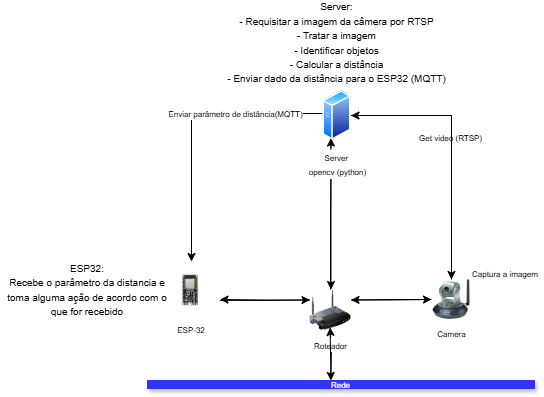

The diagram above was exported from draw.io. Its source (the exported page's mxGraphModel, read from the mxfile embedded in the PNG):
<mxGraphModel dx="875" dy="435" grid="0" gridSize="10" guides="1" tooltips="1" connect="1" arrows="1" fold="1" page="1" pageScale="1" pageWidth="850" pageHeight="1100" math="0" shadow="0">
  <root>
    <mxCell id="0" />
    <mxCell id="1" parent="0" />
    <mxCell id="8iz3iPMznLfVOZVOl1d5-3" style="edgeStyle=orthogonalEdgeStyle;rounded=0;orthogonalLoop=1;jettySize=auto;html=1;exitX=1;exitY=0.5;exitDx=0;exitDy=0;" parent="1" source="HyZAOe8XwY_IyjHFgoTR-4" target="8iz3iPMznLfVOZVOl1d5-2" edge="1">
      <mxGeometry relative="1" as="geometry">
        <Array as="points">
          <mxPoint x="493" y="126" />
        </Array>
      </mxGeometry>
    </mxCell>
    <mxCell id="8iz3iPMznLfVOZVOl1d5-6" value="&lt;font style=&quot;font-size: 8px;&quot;&gt;Get video (RTSP)&lt;/font&gt;" style="edgeLabel;html=1;align=center;verticalAlign=middle;resizable=0;points=[];" parent="8iz3iPMznLfVOZVOl1d5-3" connectable="0" vertex="1">
      <mxGeometry x="-0.0719" y="-1" relative="1" as="geometry">
        <mxPoint as="offset" />
      </mxGeometry>
    </mxCell>
    <mxCell id="8iz3iPMznLfVOZVOl1d5-9" style="edgeStyle=orthogonalEdgeStyle;rounded=0;orthogonalLoop=1;jettySize=auto;html=1;" parent="1" source="8iz3iPMznLfVOZVOl1d5-1" target="8iz3iPMznLfVOZVOl1d5-8" edge="1">
      <mxGeometry relative="1" as="geometry" />
    </mxCell>
    <mxCell id="8iz3iPMznLfVOZVOl1d5-10" value="&lt;font style=&quot;font-size: 8px;&quot;&gt;Enviar parâmetro de distância(MQTT)&lt;/font&gt;" style="edgeLabel;html=1;align=center;verticalAlign=middle;resizable=0;points=[];" parent="8iz3iPMznLfVOZVOl1d5-9" connectable="0" vertex="1">
      <mxGeometry x="0.1053" y="-2" relative="1" as="geometry">
        <mxPoint x="46" y="-23" as="offset" />
      </mxGeometry>
    </mxCell>
    <mxCell id="-w7ceK-328Hv7js2M-gW-6" style="edgeStyle=orthogonalEdgeStyle;rounded=0;orthogonalLoop=1;jettySize=auto;html=1;exitX=0.25;exitY=1;exitDx=0;exitDy=0;" parent="1" source="HyZAOe8XwY_IyjHFgoTR-4" target="-w7ceK-328Hv7js2M-gW-4" edge="1">
      <mxGeometry relative="1" as="geometry">
        <Array as="points">
          <mxPoint x="372" y="153" />
          <mxPoint x="372" y="224" />
        </Array>
      </mxGeometry>
    </mxCell>
    <mxCell id="8iz3iPMznLfVOZVOl1d5-1" value="&lt;font style=&quot;font-size: 8px;&quot;&gt;Server&amp;nbsp;&lt;/font&gt;&lt;div&gt;&lt;font style=&quot;font-size: 8px;&quot;&gt;opencv (python)&lt;/font&gt;&lt;/div&gt;" style="image;aspect=fixed;perimeter=ellipsePerimeter;html=1;align=center;shadow=0;dashed=0;spacingTop=3;image=img/lib/active_directory/generic_server.svg;" parent="1" vertex="1">
      <mxGeometry x="364.5" y="99" width="28.000000000000004" height="50" as="geometry" />
    </mxCell>
    <mxCell id="-w7ceK-328Hv7js2M-gW-5" style="edgeStyle=orthogonalEdgeStyle;rounded=0;orthogonalLoop=1;jettySize=auto;html=1;entryX=1;entryY=0.25;entryDx=0;entryDy=0;" parent="1" source="8iz3iPMznLfVOZVOl1d5-2" target="-w7ceK-328Hv7js2M-gW-4" edge="1">
      <mxGeometry relative="1" as="geometry" />
    </mxCell>
    <mxCell id="HyZAOe8XwY_IyjHFgoTR-5" style="edgeStyle=orthogonalEdgeStyle;rounded=0;orthogonalLoop=1;jettySize=auto;html=1;exitX=0.5;exitY=0;exitDx=0;exitDy=0;entryX=1;entryY=0.5;entryDx=0;entryDy=0;" edge="1" parent="1" source="8iz3iPMznLfVOZVOl1d5-2" target="HyZAOe8XwY_IyjHFgoTR-4">
      <mxGeometry relative="1" as="geometry" />
    </mxCell>
    <mxCell id="8iz3iPMznLfVOZVOl1d5-2" value="&lt;font style=&quot;font-size: 8px;&quot;&gt;Camera&lt;/font&gt;" style="image;html=1;image=img/lib/clip_art/networking/Ip_Camera_128x128.png" parent="1" vertex="1">
      <mxGeometry x="473" y="290" width="40" height="40" as="geometry" />
    </mxCell>
    <mxCell id="8iz3iPMznLfVOZVOl1d5-7" value="&lt;div&gt;&lt;span style=&quot;font-size: 10px;&quot;&gt;Server:&lt;/span&gt;&lt;/div&gt;&lt;font style=&quot;font-size: 10px;&quot;&gt;- Requisitar a imagem da câmera por RTSP&lt;/font&gt;&lt;div&gt;&lt;font style=&quot;font-size: 10px;&quot;&gt;- Tratar a imagem&lt;/font&gt;&lt;/div&gt;&lt;div&gt;&lt;font style=&quot;font-size: 10px;&quot;&gt;- Identificar objetos&lt;/font&gt;&lt;/div&gt;&lt;div&gt;&lt;font style=&quot;font-size: 10px;&quot;&gt;- Calcular a distância&lt;/font&gt;&lt;/div&gt;&lt;div&gt;&lt;font style=&quot;font-size: 10px;&quot;&gt;- Enviar dado da distância para o ESP32 (MQTT)&lt;/font&gt;&lt;/div&gt;" style="text;html=1;align=center;verticalAlign=middle;whiteSpace=wrap;rounded=0;" parent="1" vertex="1">
      <mxGeometry x="250.75" y="14" width="255.5" height="79" as="geometry" />
    </mxCell>
    <mxCell id="-w7ceK-328Hv7js2M-gW-2" style="edgeStyle=orthogonalEdgeStyle;rounded=0;orthogonalLoop=1;jettySize=auto;html=1;entryX=0;entryY=0.25;entryDx=0;entryDy=0;exitX=0.981;exitY=0.671;exitDx=0;exitDy=0;exitPerimeter=0;" parent="1" source="8iz3iPMznLfVOZVOl1d5-8" target="-w7ceK-328Hv7js2M-gW-4" edge="1">
      <mxGeometry relative="1" as="geometry">
        <mxPoint x="318.8275777882543" y="325.7930992389547" as="targetPoint" />
      </mxGeometry>
    </mxCell>
    <mxCell id="8iz3iPMznLfVOZVOl1d5-8" value="ESP-32" style="shape=image;verticalLabelPosition=bottom;labelBackgroundColor=default;verticalAlign=top;aspect=fixed;imageAspect=0;image=data:image/jpeg,(base64 omitted: 4988 chars);fontSize=8;" parent="1" vertex="1">
      <mxGeometry x="204" y="272" width="58" height="58" as="geometry" />
    </mxCell>
    <mxCell id="8iz3iPMznLfVOZVOl1d5-11" value="&lt;font style=&quot;font-size: 10px;&quot;&gt;ESP32:&lt;/font&gt;&lt;div&gt;&lt;font style=&quot;font-size: 10px;&quot;&gt;Recebe o parâmetro da distancia e toma alguma ação de acordo com o que for recebido&lt;/font&gt;&lt;/div&gt;" style="text;html=1;align=center;verticalAlign=middle;whiteSpace=wrap;rounded=0;" parent="1" vertex="1">
      <mxGeometry x="42" y="268.5" width="174" height="63" as="geometry" />
    </mxCell>
    <mxCell id="8iz3iPMznLfVOZVOl1d5-13" value="&lt;span style=&quot;font-size: 8px;&quot;&gt;Captura a imagem&lt;/span&gt;" style="text;html=1;align=center;verticalAlign=middle;whiteSpace=wrap;rounded=0;" parent="1" vertex="1">
      <mxGeometry x="508" y="268.5" width="78" height="31.5" as="geometry" />
    </mxCell>
    <mxCell id="-w7ceK-328Hv7js2M-gW-9" style="edgeStyle=orthogonalEdgeStyle;rounded=0;orthogonalLoop=1;jettySize=auto;html=1;entryX=1;entryY=1;entryDx=0;entryDy=0;exitX=0.528;exitY=-0.073;exitDx=0;exitDy=0;exitPerimeter=0;" parent="1" edge="1">
      <mxGeometry relative="1" as="geometry">
        <mxPoint x="372.416" y="386.34299999999996" as="sourcePoint" />
        <mxPoint x="371.58" y="338" as="targetPoint" />
      </mxGeometry>
    </mxCell>
    <mxCell id="-w7ceK-328Hv7js2M-gW-1" value="&lt;font color=&quot;#ffffff&quot;&gt;&lt;span style=&quot;font-size: 8px;&quot;&gt;Rede&lt;/span&gt;&lt;/font&gt;" style="rounded=0;whiteSpace=wrap;html=1;fillColor=#3333FF;shadow=1;strokeColor=#3333FF;align=center;" parent="1" vertex="1">
      <mxGeometry x="189" y="391" width="387" height="8" as="geometry" />
    </mxCell>
    <mxCell id="HyZAOe8XwY_IyjHFgoTR-6" style="edgeStyle=orthogonalEdgeStyle;rounded=0;orthogonalLoop=1;jettySize=auto;html=1;exitX=0.5;exitY=0;exitDx=0;exitDy=0;entryX=0.25;entryY=1;entryDx=0;entryDy=0;" edge="1" parent="1" source="-w7ceK-328Hv7js2M-gW-4" target="HyZAOe8XwY_IyjHFgoTR-4">
      <mxGeometry relative="1" as="geometry" />
    </mxCell>
    <mxCell id="HyZAOe8XwY_IyjHFgoTR-8" style="edgeStyle=orthogonalEdgeStyle;rounded=0;orthogonalLoop=1;jettySize=auto;html=1;exitX=1;exitY=0.25;exitDx=0;exitDy=0;" edge="1" parent="1" source="-w7ceK-328Hv7js2M-gW-4" target="8iz3iPMznLfVOZVOl1d5-2">
      <mxGeometry relative="1" as="geometry" />
    </mxCell>
    <mxCell id="-w7ceK-328Hv7js2M-gW-4" value="&lt;font style=&quot;font-size: 8px;&quot;&gt;Roteador&lt;/font&gt;" style="image;html=1;image=img/lib/clip_art/networking/Wireless_Router_128x128.png" parent="1" vertex="1">
      <mxGeometry x="351.5" y="300" width="41" height="42" as="geometry" />
    </mxCell>
    <mxCell id="-w7ceK-328Hv7js2M-gW-10" style="edgeStyle=orthogonalEdgeStyle;rounded=0;orthogonalLoop=1;jettySize=auto;html=1;exitX=1;exitY=1;exitDx=0;exitDy=0;entryX=0.528;entryY=0.295;entryDx=0;entryDy=0;entryPerimeter=0;" parent="1" edge="1">
      <mxGeometry relative="1" as="geometry">
        <mxPoint x="371.58" y="339.34" as="sourcePoint" />
        <mxPoint x="372.416" y="390.99499999999995" as="targetPoint" />
      </mxGeometry>
    </mxCell>
    <mxCell id="HyZAOe8XwY_IyjHFgoTR-4" value="&lt;font style=&quot;font-size: 8px;&quot;&gt;Server&amp;nbsp;&lt;/font&gt;&lt;div&gt;&lt;font style=&quot;font-size: 8px;&quot;&gt;opencv (python)&lt;/font&gt;&lt;/div&gt;" style="image;aspect=fixed;perimeter=ellipsePerimeter;html=1;align=center;shadow=0;dashed=0;spacingTop=3;image=img/lib/active_directory/generic_server.svg;" vertex="1" parent="1">
      <mxGeometry x="364.5" y="101" width="28.000000000000004" height="50" as="geometry" />
    </mxCell>
    <mxCell id="HyZAOe8XwY_IyjHFgoTR-7" style="edgeStyle=orthogonalEdgeStyle;rounded=0;orthogonalLoop=1;jettySize=auto;html=1;exitX=0;exitY=0.25;exitDx=0;exitDy=0;entryX=0.991;entryY=0.655;entryDx=0;entryDy=0;entryPerimeter=0;" edge="1" parent="1" source="-w7ceK-328Hv7js2M-gW-4" target="8iz3iPMznLfVOZVOl1d5-8">
      <mxGeometry relative="1" as="geometry" />
    </mxCell>
  </root>
</mxGraphModel>